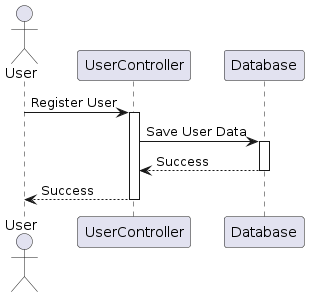

The diagram above was rendered by PlantUML. Its source (embedded in the PNG):
@startuml
actor User
participant UserController
participant Database

User -> UserController: Register User
activate UserController
UserController -> Database: Save User Data
activate Database
Database --> UserController: Success
deactivate Database
UserController --> User: Success
deactivate UserController
@enduml